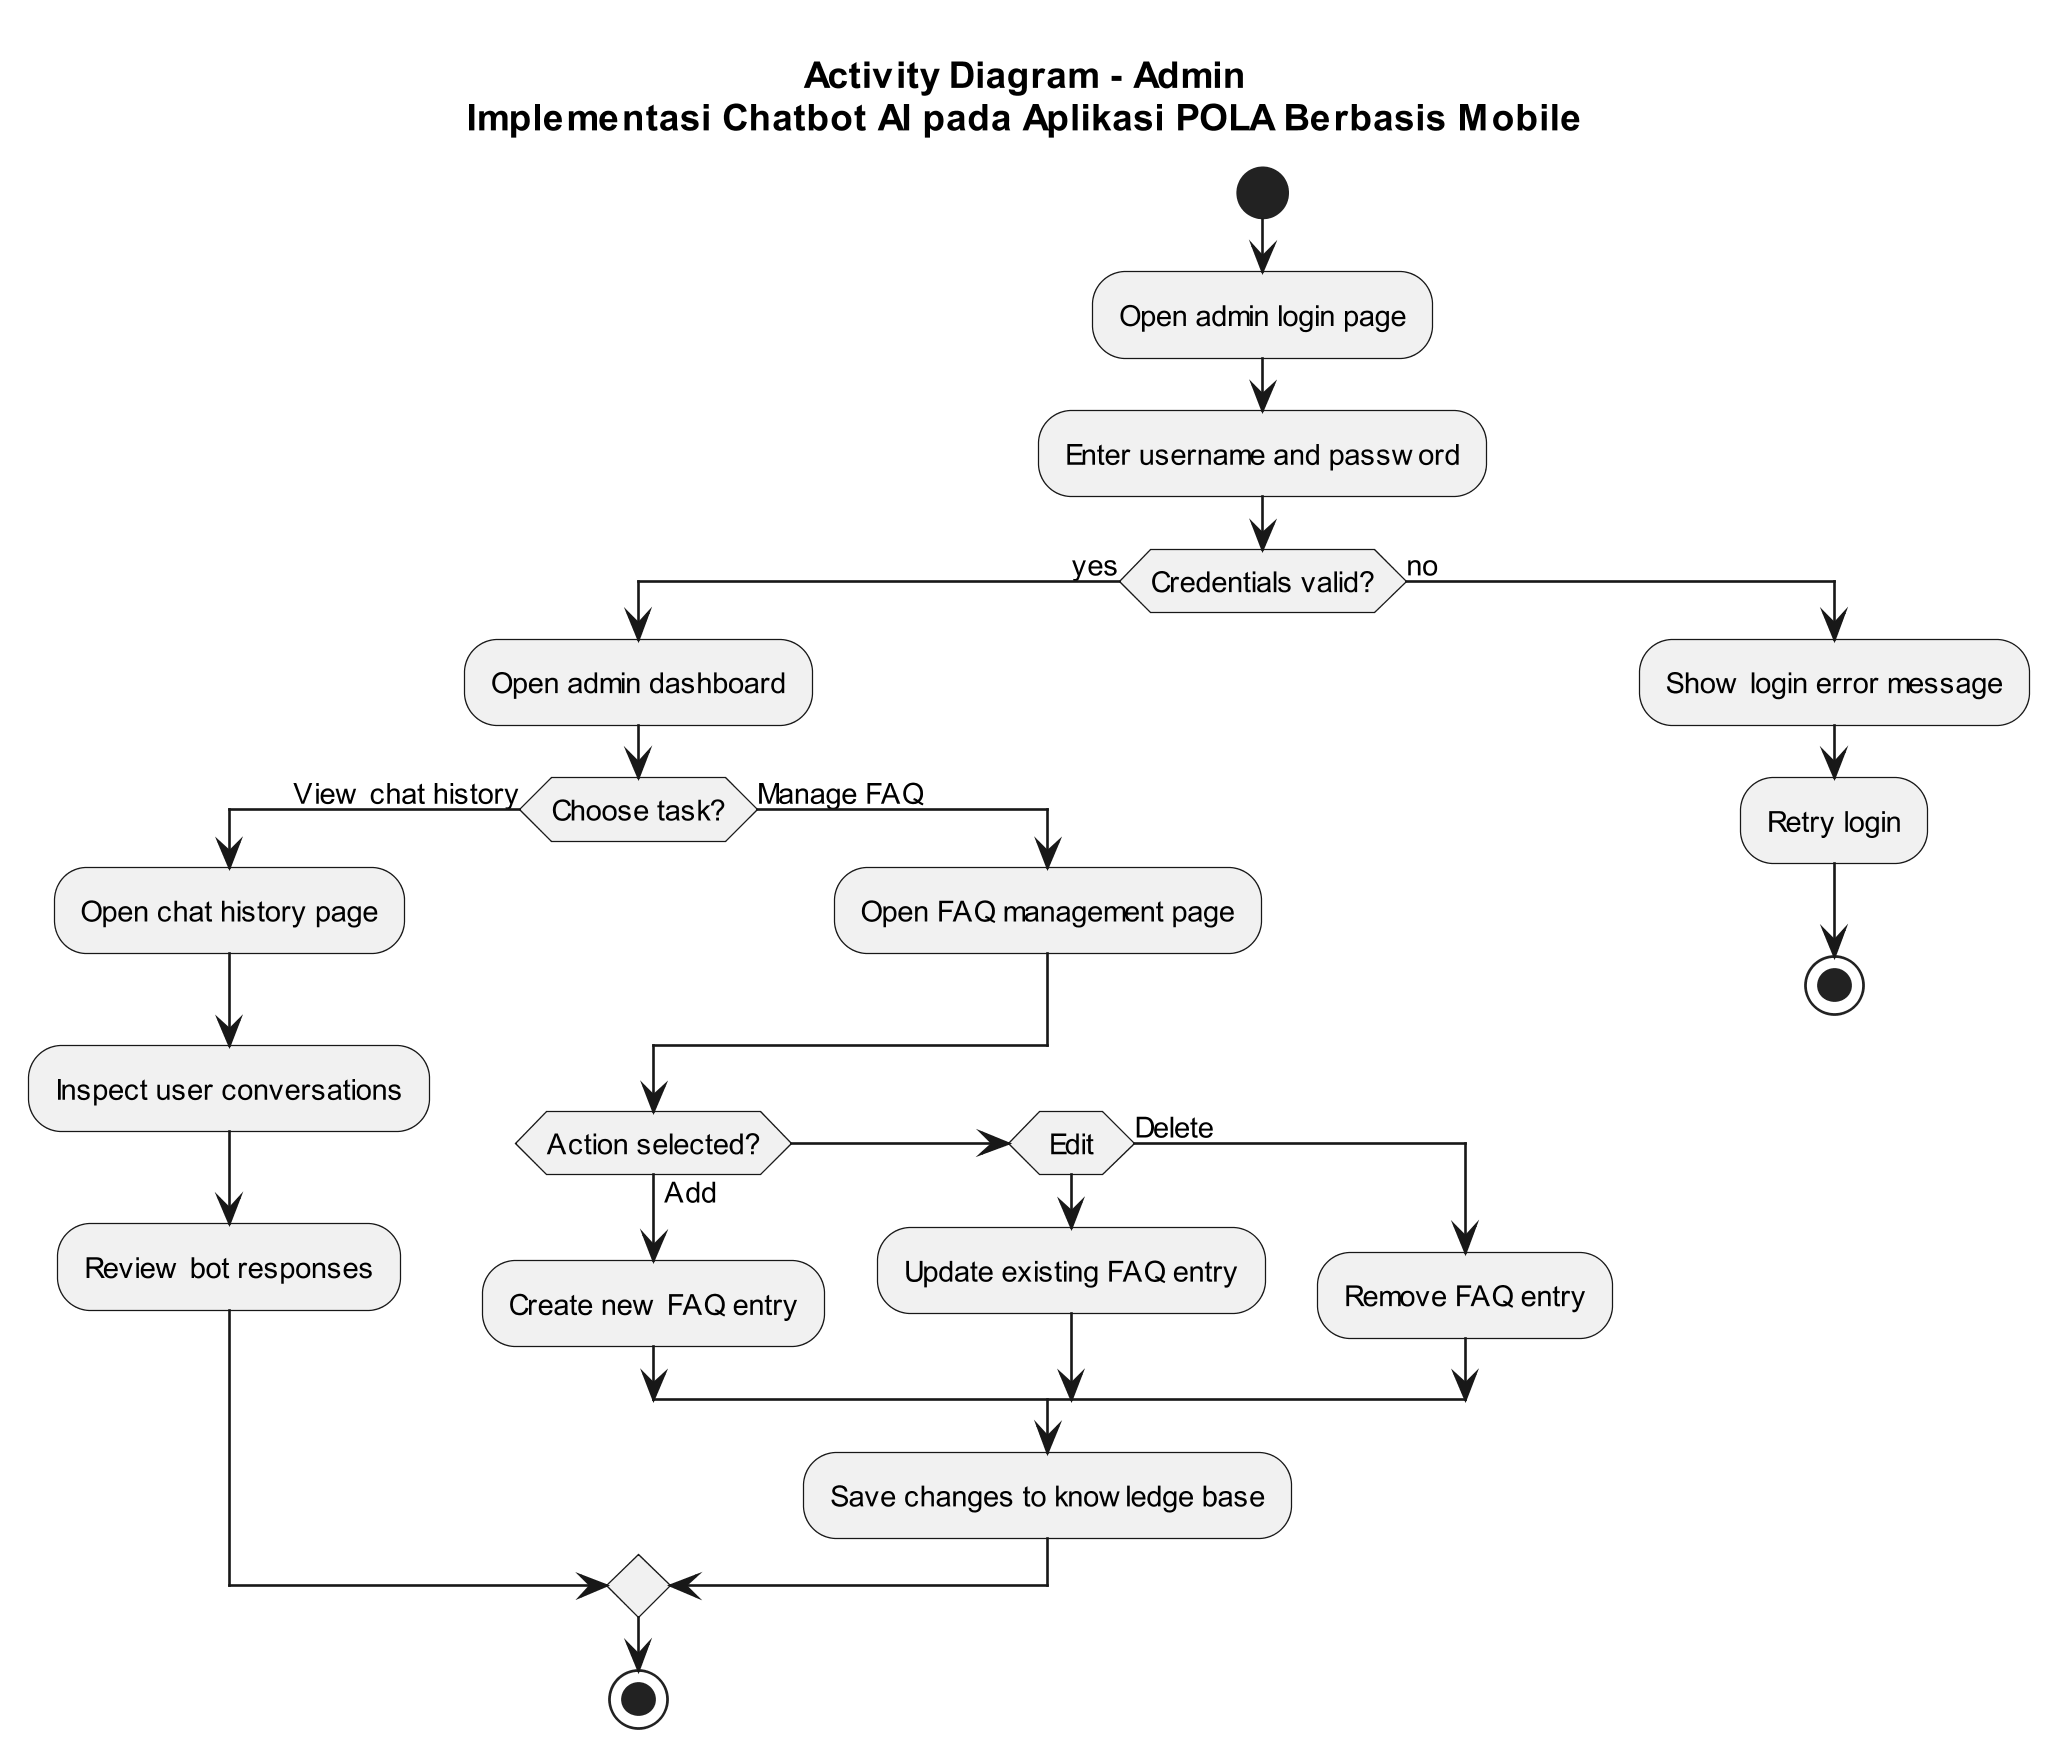

The diagram above was rendered by PlantUML. Its source (embedded in the PNG):
@startuml activity-admin-pola
skinparam shadowing false
skinparam defaultFontName Arial
skinparam defaultFontSize 11
skinparam dpi 220
scale 1.15

title Activity Diagram - Admin\nImplementasi Chatbot AI pada Aplikasi POLA Berbasis Mobile

|Admin|
start
:Open admin login page;
:Enter username and password;

if (Credentials valid?) then (yes)
  :Open admin dashboard;
  if (Choose task?) then (View chat history)
    :Open chat history page;
    :Inspect user conversations;
    :Review bot responses;
  else (Manage FAQ)
    :Open FAQ management page;
    if (Action selected?) then (Add)
      :Create new FAQ entry;
    elseif (Edit) then
      :Update existing FAQ entry;
    else (Delete)
      :Remove FAQ entry;
    endif
    :Save changes to knowledge base;
  endif
  stop
else (no)
  :Show login error message;
  :Retry login;
  stop
endif

@enduml